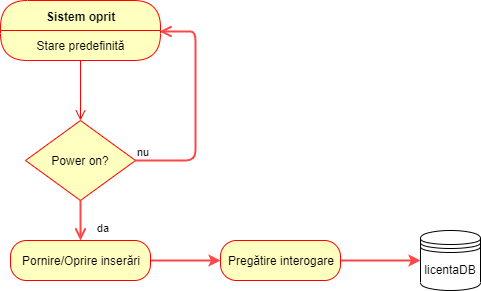

The diagram above was exported from draw.io. Its source (the exported page's mxGraphModel, read from the mxfile embedded in the PNG):
<mxGraphModel dx="1408" dy="722" grid="1" gridSize="10" guides="1" tooltips="1" connect="1" arrows="1" fold="1" page="1" pageScale="1" pageWidth="827" pageHeight="1169" math="0" shadow="0">
  <root>
    <mxCell id="0" />
    <mxCell id="1" parent="0" />
    <mxCell id="Uky5TWDWvtPTyACC67Sq-5" value="Power on?" style="rhombus;whiteSpace=wrap;html=1;fillColor=#ffffc0;strokeColor=#ff0000;" vertex="1" parent="1">
      <mxGeometry x="125" y="150" width="110" height="80" as="geometry" />
    </mxCell>
    <mxCell id="Uky5TWDWvtPTyACC67Sq-6" value="nu" style="edgeStyle=orthogonalEdgeStyle;html=1;align=left;verticalAlign=bottom;endArrow=open;endSize=8;strokeColor=#FF4545;entryX=0.995;entryY=0.038;entryDx=0;entryDy=0;entryPerimeter=0;strokeWidth=2;" edge="1" parent="1" source="Uky5TWDWvtPTyACC67Sq-5" target="Uky5TWDWvtPTyACC67Sq-9">
      <mxGeometry x="-1" relative="1" as="geometry">
        <mxPoint x="365" y="90" as="targetPoint" />
        <Array as="points">
          <mxPoint x="295" y="190" />
          <mxPoint x="295" y="61" />
          <mxPoint x="285" y="61" />
        </Array>
      </mxGeometry>
    </mxCell>
    <mxCell id="Uky5TWDWvtPTyACC67Sq-7" value="da" style="edgeStyle=orthogonalEdgeStyle;html=1;align=left;verticalAlign=top;endArrow=open;endSize=8;strokeColor=#FF4545;entryX=0.5;entryY=0;entryDx=0;entryDy=0;strokeWidth=2;" edge="1" parent="1" source="Uky5TWDWvtPTyACC67Sq-5" target="Uky5TWDWvtPTyACC67Sq-11">
      <mxGeometry x="0.0239" y="16" relative="1" as="geometry">
        <mxPoint x="180" y="260" as="targetPoint" />
        <mxPoint x="-1" y="-5" as="offset" />
      </mxGeometry>
    </mxCell>
    <mxCell id="Uky5TWDWvtPTyACC67Sq-8" value="Sistem oprit" style="swimlane;html=1;fontStyle=1;align=center;verticalAlign=middle;childLayout=stackLayout;horizontal=1;startSize=30;horizontalStack=0;resizeParent=0;resizeLast=1;container=0;fontColor=#000000;collapsible=0;rounded=1;arcSize=30;strokeColor=#ff0000;fillColor=#ffffc0;swimlaneFillColor=#ffffc0;" vertex="1" parent="1">
      <mxGeometry x="100" y="30" width="160" height="60" as="geometry" />
    </mxCell>
    <mxCell id="Uky5TWDWvtPTyACC67Sq-9" value="Stare predefinită" style="text;html=1;strokeColor=none;fillColor=none;align=center;verticalAlign=middle;spacingLeft=4;spacingRight=4;whiteSpace=wrap;overflow=hidden;rotatable=0;fontColor=#000000;" vertex="1" parent="Uky5TWDWvtPTyACC67Sq-8">
      <mxGeometry y="30" width="160" height="30" as="geometry" />
    </mxCell>
    <mxCell id="Uky5TWDWvtPTyACC67Sq-10" value="" style="edgeStyle=orthogonalEdgeStyle;html=1;verticalAlign=bottom;endArrow=open;endSize=8;strokeColor=#ff0000;fontSize=14;entryX=0.5;entryY=0;entryDx=0;entryDy=0;" edge="1" parent="1" source="Uky5TWDWvtPTyACC67Sq-8" target="Uky5TWDWvtPTyACC67Sq-5">
      <mxGeometry relative="1" as="geometry">
        <mxPoint x="180" y="130" as="targetPoint" />
      </mxGeometry>
    </mxCell>
    <mxCell id="Uky5TWDWvtPTyACC67Sq-14" value="" style="edgeStyle=orthogonalEdgeStyle;rounded=0;orthogonalLoop=1;jettySize=auto;html=1;strokeColor=#FF4545;strokeWidth=2;" edge="1" parent="1" source="Uky5TWDWvtPTyACC67Sq-11" target="Uky5TWDWvtPTyACC67Sq-13">
      <mxGeometry relative="1" as="geometry" />
    </mxCell>
    <mxCell id="Uky5TWDWvtPTyACC67Sq-11" value="Pornire/Oprire inserări" style="rounded=1;whiteSpace=wrap;html=1;arcSize=40;fontColor=#000000;fillColor=#ffffc0;strokeColor=#ff0000;" vertex="1" parent="1">
      <mxGeometry x="110" y="270" width="140" height="40" as="geometry" />
    </mxCell>
    <mxCell id="Uky5TWDWvtPTyACC67Sq-16" value="" style="edgeStyle=orthogonalEdgeStyle;rounded=0;orthogonalLoop=1;jettySize=auto;html=1;strokeColor=#FF4545;strokeWidth=2;" edge="1" parent="1" source="Uky5TWDWvtPTyACC67Sq-13">
      <mxGeometry relative="1" as="geometry">
        <mxPoint x="520" y="290" as="targetPoint" />
      </mxGeometry>
    </mxCell>
    <mxCell id="Uky5TWDWvtPTyACC67Sq-13" value="Pregătire interogare" style="rounded=1;whiteSpace=wrap;html=1;arcSize=40;fontColor=#000000;fillColor=#ffffc0;strokeColor=#ff0000;" vertex="1" parent="1">
      <mxGeometry x="320" y="270" width="120" height="40" as="geometry" />
    </mxCell>
    <mxCell id="Uky5TWDWvtPTyACC67Sq-17" value="licentaDB" style="shape=datastore;whiteSpace=wrap;html=1;" vertex="1" parent="1">
      <mxGeometry x="520" y="260" width="60" height="60" as="geometry" />
    </mxCell>
  </root>
</mxGraphModel>